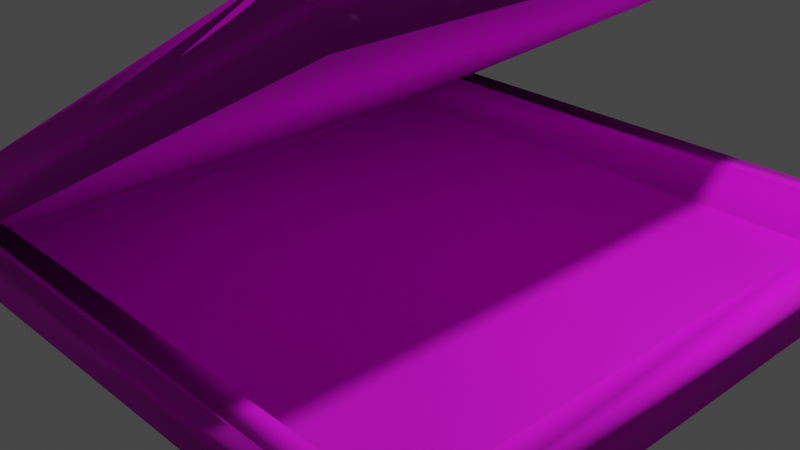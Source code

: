# Source: pizzabox.blend  (saved by Blender 3.6.13; exported with 4.5.12 LTS)
import bpy
from mathutils import Matrix  # noqa: F401  (used for matrix-valued properties, if any)

bpy.ops.wm.read_factory_settings(use_empty=True)
scene = bpy.context.scene
scene.name = 'Scene'

# ---- collections
col_collection = bpy.data.collections.new('Collection'); scene.collection.children.link(col_collection)

# ---- images (referenced by path relative to the original .blend; pixels are not part of the script)
import os
ASSET_DIR = os.environ.get("B2B_ASSET_DIR", "")  # directory of the original .blend (textures are referenced by path, not embedded)
HERE = os.path.dirname(os.path.abspath(__file__))  # packed textures are extracted next to this script under _unpacked/

def load_image(name, relpath, width, height, colorspace="sRGB"):
    """Load a texture the original file referenced (path relative to the .blend, or extracted next to this script)."""
    p = next((c for c in (os.path.join(HERE, relpath), os.path.join(ASSET_DIR, relpath)) if relpath and os.path.exists(c)), "")
    if p:
        img = bpy.data.images.load(p, check_existing=True)
        img.name = name
    else:  # same state as the original file: an image datablock whose file is absent (Cycles renders it pink)
        img = bpy.data.images.new(name, width, height)
        img.source = "FILE"
        img.filepath = "//" + (relpath or name)
    img.colorspace_settings.name = colorspace
    return img
img_cardboard_jpg = load_image('cardboard.jpg', 'cardboard.jpg', 1024, 1024, 'sRGB')
img_fastbanana_removebg_preview_png = load_image('fastbanana-removebg-preview.png', 'fastbanana-removebg-preview.png', 1024, 1024, 'sRGB')

# ---- materials (node trees are filled in below, after node groups)
mat_material_004 = bpy.data.materials.new('Material.004')
mat_material_004.use_transparent_shadow = False
mat_fastbanana_removebg_preview = bpy.data.materials.new('fastbanana-removebg-preview')
mat_fastbanana_removebg_preview.surface_render_method = 'BLENDED'
mat_fastbanana_removebg_preview.blend_method = 'BLEND'

# ---- material node trees
mat_material_004.use_nodes = True; mat_material_004.node_tree.nodes.clear()
_N = mat_material_004.node_tree.nodes; _L = mat_material_004.node_tree.links
n0 = _N.new('ShaderNodeBsdfPrincipled'); n0.name = 'Principled BSDF'; n0.location = (10, 300)
n0.distribution = 'GGX'
n0.subsurface_method = 'RANDOM_WALK_SKIN'
n0.inputs[2].default_value = 1.0
n0.inputs[3].default_value = 1.45
n0.inputs[27].default_value = (0.0, 0.0, 0.0, 1.0)
n0.inputs[28].default_value = 1.0
n1 = _N.new('ShaderNodeOutputMaterial'); n1.name = 'Material Output'; n1.location = (300, 300)
n2 = _N.new('ShaderNodeTexImage'); n2.name = 'Image Texture'; n2.location = (-280, 260)
n2.image = img_cardboard_jpg
_L.new(n0.outputs[0], n1.inputs[0])
_L.new(n2.outputs[0], n0.inputs[0])
n1.is_active_output = True
mat_fastbanana_removebg_preview.use_nodes = True; mat_fastbanana_removebg_preview.node_tree.nodes.clear()
_N = mat_fastbanana_removebg_preview.node_tree.nodes; _L = mat_fastbanana_removebg_preview.node_tree.links
n0 = _N.new('ShaderNodeOutputMaterial'); n0.name = 'Material Output'; n0.location = (300, 300)
n1 = _N.new('ShaderNodeTexImage'); n1.name = 'Image Texture'; n1.location = (-200, 300)
n1.image = img_fastbanana_removebg_preview_png
n1.extension = 'CLIP'
n2 = _N.new('ShaderNodeBsdfPrincipled'); n2.name = 'Principled BSDF'; n2.location = (0, 300)
n2.distribution = 'GGX'
n2.subsurface_method = 'RANDOM_WALK_SKIN'
n2.inputs[3].default_value = 1.45
n2.inputs[27].default_value = (0.0, 0.0, 0.0, 1.0)
n2.inputs[28].default_value = 1.0
_L.new(n1.outputs[0], n2.inputs[0])
_L.new(n1.outputs[1], n2.inputs[4])
_L.new(n2.outputs[0], n0.inputs[0])
n0.is_active_output = True

# ---- world
world_world = bpy.data.worlds.new('World'); scene.world = world_world
world_world.use_nodes = True; world_world.node_tree.nodes.clear()
_N = world_world.node_tree.nodes; _L = world_world.node_tree.links
n0 = _N.new('ShaderNodeOutputWorld'); n0.name = 'World Output'; n0.location = (300, 300)
n1 = _N.new('ShaderNodeBackground'); n1.name = 'Background'; n1.location = (10, 300)
n1.inputs[0].default_value = (0.05088, 0.05088, 0.05088, 1.0)
_L.new(n1.outputs[0], n0.inputs[0])
n0.is_active_output = True
world_world.color = (0.05088, 0.05088, 0.05088)
world_world.use_sun_shadow = False
world_world.sun_shadow_jitter_overblur = 0.0

# ---- cameras
cam_camera = bpy.data.cameras.new('Camera')
cam_camera.clip_end = 100.0
cam_camera.ortho_scale = 7.314

# ---- lights
light_light = bpy.data.lights.new('Light', 'POINT')
light_light.transmission_factor = 0.0
light_light.energy = 1000.0
light_light.shadow_soft_size = 0.1
light_light.shadow_maximum_resolution = 0.006
light_light.use_absolute_resolution = True

# ---- meshes
me_cube_003 = bpy.data.meshes.new('Cube.003')
me_cube_003.from_pydata([(1.0, 1.0, 1.0), (0.6822, 0.9805, -13.52), (0.6191, 0.8959, -12.73), (1.0, 1.0, -1.0), (1.0, -1.0, 1.0), (0.7712, 0.9793, -11.56), (1.0, -1.0, -1.0), (0.6603, -1.035, -13.57), (-1.0, 1.0, 1.0), (0.5991, -0.9496, -12.77), (-1.0, 1.0, -1.0), (0.7493, -1.037, -11.6), (-1.0, -1.0, 1.0), (-1.072, 0.9978, -1.123), (-0.9872, 0.9117, -1.383), (-1.094, -1.018, -1.169), (-1.007, -0.9338, -1.425), (-1.005, -1.019, 0.7967), (0.6961, 0.8948, -11.03), (0.6761, -0.9507, -11.07), (-0.9881, -1.0, 0.6769), (-0.7507, -1.0, -1.0), (-1.0, -1.0, 0.761), (-1.0, -0.5283, 0.8078), (-1.0, 0.9968, 0.4766), (-1.0, 0.997, -1.0), (-0.7239, 0.9088, -1.0), (-0.7227, 0.994, -1.0), (-0.9698, 0.9115, -1.0), (-0.7498, -0.9367, -1.0), (-0.988, -0.9341, -1.0)], [], [(0, 8, 12, 4), (20, 21, 6, 4, 12, 22), (12, 8, 10, 25, 24, 23, 22), (25, 10, 3, 6, 21, 29, 30, 28, 26, 27), (3, 0, 4, 6), (10, 8, 0, 3), (7, 15, 13, 1), (17, 15, 7, 11), (13, 15, 17, 23, 24), (18, 19, 11, 5, 27, 26), (17, 20, 22, 23), (17, 11, 19, 29, 21, 20), (11, 7, 1, 5), (5, 1, 13, 24, 25, 27), (14, 16, 9, 2), (19, 9, 16, 30, 29), (16, 14, 28, 30), (18, 2, 9, 19), (28, 14, 2, 18, 26)])
me_cube_003.polygons.foreach_set('use_smooth', [True] * 19)
_uv = me_cube_003.uv_layers.new(name='UVMap')
_uv.uv.foreach_set('vector', [0.625, 0.5, 0.875, 0.5, 0.875, 0.75, 0.625, 0.75, 0.5846, 0.9985, 0.375, 0.9688, 0.375, 0.75, 0.625, 0.75, 0.625, 1.0, 0.5951, 1.0, 0.625, 0.0, 0.625, 0.25, 0.375, 0.25, 0.375, 0.2496, 0.5596, 0.2496, 0.601, 0.05896, 0.5951, 0.0, 0.125, 0.5004, 0.125, 0.5, 0.375, 0.5, 0.375, 0.75, 0.1562, 0.75, 0.1563, 0.7421, 0.1265, 0.7418, 0.1288, 0.5111, 0.1595, 0.5114, 0.1597, 0.5008, 0.375, 0.5, 0.625, 0.5, 0.625, 0.75, 0.375, 0.75, 0.375, 0.25, 0.625, 0.25, 0.625, 0.5, 0.375, 0.5, 0.625, 0.75, 0.875, 0.75, 0.875, 0.5, 0.625, 0.5, 0.375, 1.0, 0.625, 1.0, 0.625, 0.75, 0.375, 0.75, 0.625, 0.25, 0.625, 0.0, 0.375, 0.0, 0.375, 0.0609, 0.4215, 0.25, 0.3644, 0.5106, 0.3644, 0.7394, 0.375, 0.75, 0.375, 0.5, 0.1621, 0.5, 0.1621, 0.5106, 0.125, 0.75, 0.1274, 0.7476, 0.1257, 0.7476, 0.125, 0.6891, 0.125, 0.75, 0.375, 0.75, 0.3644, 0.7394, 0.1613, 0.7394, 0.1612, 0.7473, 0.1274, 0.7476, 0.375, 0.75, 0.625, 0.75, 0.625, 0.5, 0.375, 0.5, 0.375, 0.5, 0.625, 0.5, 0.625, 0.25, 0.4215, 0.25, 0.5638, 0.2572, 0.375, 0.2871, 0.875, 0.5, 0.875, 0.75, 0.625, 0.75, 0.625, 0.5, 0.5245, 0.75, 0.625, 0.75, 0.625, 1.0, 0.5999, 1.0, 0.5245, 0.9719, 0.625, 0.0, 0.625, 0.25, 0.6023, 0.25, 0.5999, 0.0, 0.5245, 0.5, 0.625, 0.5, 0.625, 0.75, 0.5245, 0.75, 0.6023, 0.25, 0.625, 0.25, 0.625, 0.5, 0.5245, 0.5, 0.5245, 0.279])
me_cube_003.materials.append(mat_material_004)
me_cube_003.use_mirror_vertex_groups = False
me_cube_003.update()
me_fastbanana_removebg_preview = bpy.data.meshes.new('fastbanana-removebg-preview')
me_fastbanana_removebg_preview.from_pydata([(-0.4373, -0.5, -0.003605), (0.4373, -0.5, -0.005181), (-0.4373, 0.5, -0.005124), (0.4373, 0.5, -0.0067), (-0.4373, -6.643e-06, -0.004364), (-7.899e-06, -0.5, -0.004393), (0.4373, -9.068e-06, -0.005941), (-1.065e-05, 0.5, -0.005912), (-9.304e-06, -7.877e-06, -0.005153), (-0.4373, 0.25, -0.004744), (-0.4373, -0.25, -0.003985), (-0.2186, -0.5, -0.003999), (0.2186, -0.5, -0.004787), (0.4373, -0.25, -0.005561), (0.4373, 0.25, -0.006321), (0.2186, 0.5, -0.006306), (-0.2186, 0.5, -0.005518), (-8.643e-06, -0.25, -0.004773), (0.2186, -8.444e-06, -0.005547), (-9.978e-06, 0.25, -0.005532), (-0.2186, -7.26e-06, -0.004758), (-0.2186, -0.25, -0.004379), (0.2186, -0.25, -0.005167), (0.2186, 0.25, -0.005927), (-0.2186, 0.25, -0.005138)], [], [(0, 11, 21, 10), (11, 5, 17, 21), (21, 17, 8, 20), (10, 21, 20, 4), (5, 12, 22, 17), (12, 1, 13, 22), (22, 13, 6, 18), (17, 22, 18, 8), (8, 18, 23, 19), (18, 6, 14, 23), (23, 14, 3, 15), (19, 23, 15, 7), (4, 20, 24, 9), (20, 8, 19, 24), (24, 19, 7, 16), (9, 24, 16, 2)])
_uv = me_fastbanana_removebg_preview.uv_layers.new(name='UVMap')
_uv.uv.foreach_set('vector', [0.0, 0.0, 0.25, 0.0, 0.25, 0.25, 0.0, 0.25, 0.25, 0.0, 0.5, 0.0, 0.5, 0.25, 0.25, 0.25, 0.25, 0.25, 0.5, 0.25, 0.5, 0.5, 0.25, 0.5, 0.0, 0.25, 0.25, 0.25, 0.25, 0.5, 0.0, 0.5, 0.5, 0.0, 0.75, 0.0, 0.75, 0.25, 0.5, 0.25, 0.75, 0.0, 1.0, 0.0, 1.0, 0.25, 0.75, 0.25, 0.75, 0.25, 1.0, 0.25, 1.0, 0.5, 0.75, 0.5, 0.5, 0.25, 0.75, 0.25, 0.75, 0.5, 0.5, 0.5, 0.5, 0.5, 0.75, 0.5, 0.75, 0.75, 0.5, 0.75, 0.75, 0.5, 1.0, 0.5, 1.0, 0.75, 0.75, 0.75, 0.75, 0.75, 1.0, 0.75, 1.0, 1.0, 0.75, 1.0, 0.5, 0.75, 0.75, 0.75, 0.75, 1.0, 0.5, 1.0, 0.0, 0.5, 0.25, 0.5, 0.25, 0.75, 0.0, 0.75, 0.25, 0.5, 0.5, 0.5, 0.5, 0.75, 0.25, 0.75, 0.25, 0.75, 0.5, 0.75, 0.5, 1.0, 0.25, 1.0, 0.0, 0.75, 0.25, 0.75, 0.25, 1.0, 0.0, 1.0])
me_fastbanana_removebg_preview.materials.append(mat_fastbanana_removebg_preview)
me_fastbanana_removebg_preview.update()

# ---- objects
ob_light = bpy.data.objects.new('Light', light_light)
ob_camera = bpy.data.objects.new('Camera', cam_camera)
ob_cube_002 = bpy.data.objects.new('Cube.002', me_cube_003)
ob_fastbanana_removebg_preview = bpy.data.objects.new('fastbanana-removebg-preview', me_fastbanana_removebg_preview)

# ---- transforms, parenting, visibility, modifiers, constraints
ob_light.location = (4.076, 1.005, 5.904)
ob_light.rotation_euler = (0.6503, 0.05522, 1.866)
ob_light.lock_rotations_4d = False
ob_light.empty_display_type = 'ARROWS'
ob_light.color = (0.0, 0.0, 0.0, 0.0)
ob_light.lineart.crease_threshold = 0.0
ob_camera.location = (7.359, -6.926, 4.958)
ob_camera.rotation_euler = (1.109, 0.0, 0.8149)
ob_camera.lock_rotations_4d = False
ob_camera.empty_display_type = 'ARROWS'
ob_camera.color = (0.0, 0.0, 0.0, 0.0)
ob_camera.display_type = 'WIRE'
ob_camera.lineart.crease_threshold = 0.0
ob_cube_002.location = (-0.1095, 0.02192, 1.701)
ob_cube_002.rotation_euler = (-0.007945, -0.5148, 0.01248)
ob_cube_002.scale = (3.377, 3.377, 0.2704)
ob_cube_002.lock_rotations_4d = False
ob_cube_002.empty_display_type = 'ARROWS'
ob_cube_002.lineart.crease_threshold = 0.0
ob_fastbanana_removebg_preview.location = (-0.2795, -0.1033, 1.95)
ob_fastbanana_removebg_preview.rotation_euler = (-0.5133, 3.575e-08, 1.571)
ob_fastbanana_removebg_preview.scale = (5.239, 5.239, 5.239)

# ---- collection membership
col_collection.objects.link(ob_light)
col_collection.objects.link(ob_camera)
col_collection.objects.link(ob_cube_002)
col_collection.objects.link(ob_fastbanana_removebg_preview)

# ---- scene / render settings (as saved in the file)
scene.camera = ob_camera
scene.frame_start = 1; scene.frame_end = 250; scene.frame_set(1)
scene.render.engine = 'BLENDER_EEVEE_NEXT'
scene.cycles.sampling_pattern = 'TABULATED_SOBOL'
scene.view_settings.view_transform = 'Filmic'
bpy.context.view_layer.update()
